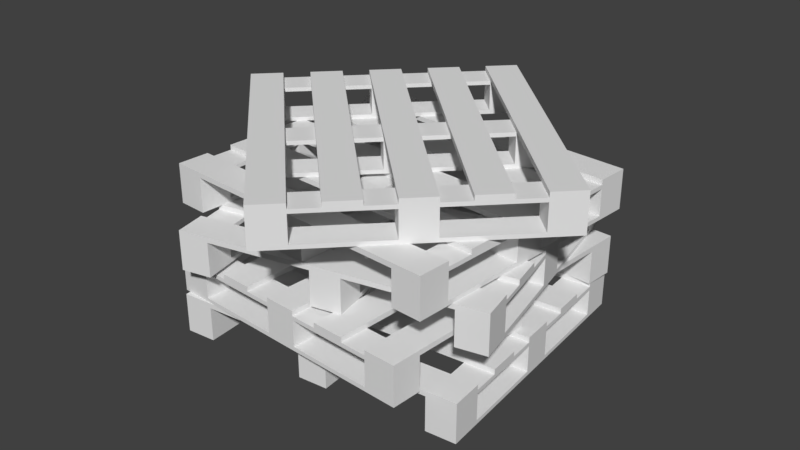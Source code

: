 # Source: PalletStack1.blend  (saved by Blender 2.79.0; exported with 4.5.12 LTS)
import bpy
from mathutils import Matrix  # noqa: F401  (used for matrix-valued properties, if any)

bpy.ops.wm.read_factory_settings(use_empty=True)
scene = bpy.context.scene
scene.name = 'Scene'

# ---- collections
col_collection_1 = bpy.data.collections.new('Collection 1'); scene.collection.children.link(col_collection_1)

# ---- world
world_world = bpy.data.worlds.new('World'); scene.world = world_world
world_world.color = (0.05088, 0.05088, 0.05088)
world_world.use_sun_shadow = False
world_world.sun_shadow_jitter_overblur = 0.0
world_world.cycles.sampling_method = 'MANUAL'

# ---- meshes
me_cube_003 = bpy.data.meshes.new('Cube.003')
me_cube_003.from_pydata([(1.853, -3.653, 0.08727), (1.853, -3.653, 0.6691), (1.853, 3.653, 0.08727), (1.853, 3.653, 0.6691), (2.322, -3.653, 0.08727), (2.322, -3.653, 0.6691), (2.322, 3.653, 0.08727), (2.322, 3.653, 0.6691), (1.853, 2.776, 0.08727), (1.853, 0.4383, 0.08727), (1.853, -0.4383, 0.08727), (1.853, -2.776, 0.08727), (1.853, -2.776, 0.6691), (1.853, -0.4383, 0.6691), (1.853, 0.4383, 0.6691), (1.853, 2.776, 0.6691), (2.322, -2.776, 0.08727), (2.322, -0.4383, 0.08727), (2.322, 0.4383, 0.08727), (2.322, 2.776, 0.08727), (2.322, 2.776, 0.6691), (2.322, 0.4383, 0.6691), (2.322, -0.4383, 0.6691), (2.322, -2.776, 0.6691), (1.853, -2.776, 0.0), (1.853, -3.653, 0.0), (2.322, -3.653, 0.0), (2.322, -2.776, 0.0), (1.853, 0.4383, 0.0), (1.853, -0.4383, 0.0), (2.322, -0.4383, 0.0), (2.322, 0.4383, 0.0), (2.322, 3.653, 0.0), (1.853, 3.653, 0.0), (2.322, 2.776, 0.0), (1.853, 2.776, 0.0), (-2.322, -3.653, 0.08727), (-2.322, -3.653, 0.6691), (-2.322, 3.653, 0.08727), (-2.322, 3.653, 0.6691), (-1.853, -3.653, 0.08727), (-1.853, -3.653, 0.6691), (-1.853, 3.653, 0.08727), (-1.853, 3.653, 0.6691), (-2.322, 2.776, 0.08727), (-2.322, 0.4383, 0.08727), (-2.322, -0.4383, 0.08727), (-2.322, -2.776, 0.08727), (-2.322, -2.776, 0.6691), (-2.322, -0.4383, 0.6691), (-2.322, 0.4383, 0.6691), (-2.322, 2.776, 0.6691), (-1.853, -2.776, 0.08727), (-1.853, -0.4383, 0.08727), (-1.853, 0.4383, 0.08727), (-1.853, 2.776, 0.08727), (-1.853, 2.776, 0.6691), (-1.853, 0.4383, 0.6691), (-1.853, -0.4383, 0.6691), (-1.853, -2.776, 0.6691), (-2.322, -2.776, 0.0), (-2.322, -3.653, 0.0), (-1.853, -3.653, 0.0), (-1.853, -2.776, 0.0), (-2.322, 0.4383, 0.0), (-2.322, -0.4383, 0.0), (-1.853, -0.4383, 0.0), (-1.853, 0.4383, 0.0), (-1.853, 3.653, 0.0), (-2.322, 3.653, 0.0), (-1.853, 2.776, 0.0), (-2.322, 2.776, 0.0), (-0.2348, -3.653, 0.08727), (-0.2348, -3.653, 0.6691), (-0.2348, 3.653, 0.08727), (-0.2348, 3.653, 0.6691), (0.2348, -3.653, 0.08727), (0.2348, -3.653, 0.6691), (0.2348, 3.653, 0.08727), (0.2348, 3.653, 0.6691), (-0.2348, 2.776, 0.08727), (-0.2348, 0.4383, 0.08727), (-0.2348, -0.4383, 0.08727), (-0.2348, -2.776, 0.08727), (-0.2348, -2.776, 0.6691), (-0.2348, -0.4383, 0.6691), (-0.2348, 0.4383, 0.6691), (-0.2348, 2.776, 0.6691), (0.2348, -2.776, 0.08727), (0.2348, -0.4383, 0.08727), (0.2348, 0.4383, 0.08727), (0.2348, 2.776, 0.08727), (0.2348, 2.776, 0.6691), (0.2348, 0.4383, 0.6691), (0.2348, -0.4383, 0.6691), (0.2348, -2.776, 0.6691), (-0.2348, -2.776, 0.0), (-0.2348, -3.653, 0.0), (0.2348, -3.653, 0.0), (0.2348, -2.776, 0.0), (-0.2348, 0.4383, 0.0), (-0.2348, -0.4383, 0.0), (0.2348, -0.4383, 0.0), (0.2348, 0.4383, 0.0), (0.2348, 3.653, 0.0), (-0.2348, 3.653, 0.0), (0.2348, 2.776, 0.0), (-0.2348, 2.776, 0.0), (1.853, 2.776, 0.7564), (1.853, 3.653, 0.7564), (2.322, 3.653, 0.7564), (2.322, -2.776, 0.7564), (2.322, -3.653, 0.7564), (1.853, -3.653, 0.7564), (1.853, -2.776, 0.7564), (1.853, -0.4383, 0.7564), (1.853, 0.4383, 0.7564), (2.322, 2.776, 0.7564), (2.322, 0.4383, 0.7564), (2.322, -0.4383, 0.7564), (-2.322, 2.776, 0.7564), (-2.322, 3.653, 0.7564), (-1.853, 3.653, 0.7564), (-1.853, -2.776, 0.7564), (-1.853, -3.653, 0.7564), (-2.322, -3.653, 0.7564), (-2.322, -2.776, 0.7564), (-2.322, -0.4383, 0.7564), (-2.322, 0.4383, 0.7564), (-1.853, 2.776, 0.7564), (-1.853, 0.4383, 0.7564), (-1.853, -0.4383, 0.7564), (-0.2348, 2.776, 0.7564), (-0.2348, 3.653, 0.7564), (0.2348, 3.653, 0.7564), (0.2348, -2.776, 0.7564), (0.2348, -3.653, 0.7564), (-0.2348, -3.653, 0.7564), (-0.2348, -2.776, 0.7564), (-0.2348, -0.4383, 0.7564), (-0.2348, 0.4383, 0.7564), (0.2348, 2.776, 0.7564), (0.2348, 0.4383, 0.7564), (0.2348, -0.4383, 0.7564), (-0.2348, -1.169, 0.7564), (-0.2348, -2.046, 0.7564), (-0.2348, -2.046, 0.6691), (-0.2348, -1.169, 0.6691), (0.2348, -2.046, 0.7564), (0.2348, -1.169, 0.7564), (0.2348, -2.046, 0.6691), (0.2348, -1.169, 0.6691), (-2.322, -1.169, 0.6691), (-2.322, -2.046, 0.6691), (-2.322, -2.046, 0.7564), (-2.322, -1.169, 0.7564), (-1.853, -2.046, 0.7564), (-1.853, -1.169, 0.7564), (-1.853, -2.046, 0.6691), (-1.853, -1.169, 0.6691), (-2.322, 2.046, 0.6691), (-2.322, 1.169, 0.6691), (-2.322, 1.169, 0.7564), (-2.322, 2.046, 0.7564), (-1.853, 1.169, 0.7564), (-1.853, 2.046, 0.7564), (-1.853, 1.169, 0.6691), (-1.853, 2.046, 0.6691), (-0.2348, 2.046, 0.6691), (-0.2348, 1.169, 0.6691), (-0.2348, 1.169, 0.7564), (-0.2348, 2.046, 0.7564), (0.2348, 1.169, 0.7564), (0.2348, 2.046, 0.7564), (0.2348, 1.169, 0.6691), (0.2348, 2.046, 0.6691), (1.853, 2.046, 0.6691), (1.853, 1.169, 0.6691), (1.853, 1.169, 0.7564), (1.853, 2.046, 0.7564), (2.322, 1.169, 0.7564), (2.322, 2.046, 0.7564), (2.322, 1.169, 0.6691), (2.322, 2.046, 0.6691), (1.853, -1.169, 0.6691), (1.853, -2.046, 0.6691), (1.853, -2.046, 0.7564), (1.853, -1.169, 0.7564), (2.322, -2.046, 0.7564), (2.322, -1.169, 0.7564), (2.322, -2.046, 0.6691), (2.322, -1.169, 0.6691), (1.853, 2.776, 0.8655), (1.853, 3.653, 0.8655), (2.322, 3.653, 0.8655), (2.322, -2.776, 0.8655), (2.322, -3.653, 0.8655), (1.853, -3.653, 0.8655), (1.853, -2.776, 0.8655), (1.853, -0.4383, 0.8655), (1.853, 0.4383, 0.8655), (2.322, 2.776, 0.8655), (2.322, 0.4383, 0.8655), (2.322, -0.4383, 0.8655), (-2.322, 2.776, 0.8655), (-2.322, 3.653, 0.8655), (-1.853, 3.653, 0.8655), (-1.853, -2.776, 0.8655), (-1.853, -3.653, 0.8655), (-2.322, -3.653, 0.8655), (-2.322, -2.776, 0.8655), (-2.322, -0.4383, 0.8655), (-2.322, 0.4383, 0.8655), (-1.853, 2.776, 0.8655), (-1.853, 0.4383, 0.8655), (-1.853, -0.4383, 0.8655), (-0.2348, 2.776, 0.8655), (-0.2348, 3.653, 0.8655), (0.2348, 3.653, 0.8655), (0.2348, -2.776, 0.8655), (0.2348, -3.653, 0.8655), (-0.2348, -3.653, 0.8655), (-0.2348, -2.776, 0.8655), (-0.2348, -0.4383, 0.8655), (-0.2348, 0.4383, 0.8655), (0.2348, 2.776, 0.8655), (0.2348, 0.4383, 0.8655), (0.2348, -0.4383, 0.8655), (-0.2348, -2.046, 0.8655), (-0.2348, -1.169, 0.8655), (0.2348, -2.046, 0.8655), (0.2348, -1.169, 0.8655), (-2.322, -2.046, 0.8655), (-2.322, -1.169, 0.8655), (-1.853, -2.046, 0.8655), (-1.853, -1.169, 0.8655), (-2.322, 1.169, 0.8655), (-2.322, 2.046, 0.8655), (-1.853, 1.169, 0.8655), (-1.853, 2.046, 0.8655), (-0.2348, 1.169, 0.8655), (-0.2348, 2.046, 0.8655), (0.2348, 1.169, 0.8655), (0.2348, 2.046, 0.8655), (1.853, 1.169, 0.8655), (1.853, 2.046, 0.8655), (2.322, 1.169, 0.8655), (2.322, 2.046, 0.8655), (1.853, -2.046, 0.8655), (1.853, -1.169, 0.8655), (2.322, -2.046, 0.8655), (2.322, -1.169, 0.8655), (0.05046, -4.883, 0.9527), (0.05046, -4.883, 1.535), (2.765, 0.6677, 0.9527), (2.765, 0.6677, 1.535), (0.4073, -5.418, 0.9527), (0.4073, -5.418, 1.535), (3.122, 0.1334, 0.9527), (3.122, 0.1334, 1.535), (2.439, 0.001605, 0.9527), (1.57, -1.775, 0.9527), (1.245, -2.441, 0.9527), (0.3762, -4.217, 0.9527), (0.3762, -4.217, 1.535), (1.245, -2.441, 1.535), (1.57, -1.775, 1.535), (2.439, 0.001605, 1.535), (0.733, -4.752, 0.9527), (1.602, -2.975, 0.9527), (1.927, -2.309, 0.9527), (2.796, -0.5328, 0.9527), (2.796, -0.5328, 1.535), (1.927, -2.309, 1.535), (1.602, -2.975, 1.535), (0.733, -4.752, 1.535), (0.3762, -4.217, 0.8655), (0.05046, -4.883, 0.8655), (0.4073, -5.418, 0.8655), (0.733, -4.752, 0.8655), (1.57, -1.775, 0.8655), (1.245, -2.441, 0.8655), (1.602, -2.975, 0.8655), (1.927, -2.309, 0.8655), (3.122, 0.1334, 0.8655), (2.765, 0.6677, 0.8655), (2.796, -0.5328, 0.8655), (2.439, 0.001605, 0.8655), (-3.122, -0.1334, 0.9527), (-3.122, -0.1334, 1.535), (-0.4073, 5.418, 0.9527), (-0.4073, 5.418, 1.535), (-2.765, -0.6677, 0.9527), (-2.765, -0.6677, 1.535), (-0.05046, 4.883, 0.9527), (-0.05046, 4.883, 1.535), (-0.733, 4.752, 0.9527), (-1.602, 2.975, 0.9527), (-1.927, 2.309, 0.9527), (-2.796, 0.5328, 0.9527), (-2.796, 0.5328, 1.535), (-1.927, 2.309, 1.535), (-1.602, 2.975, 1.535), (-0.733, 4.752, 1.535), (-2.439, -0.001605, 0.9527), (-1.57, 1.775, 0.9527), (-1.245, 2.441, 0.9527), (-0.3762, 4.217, 0.9527), (-0.3762, 4.217, 1.535), (-1.245, 2.441, 1.535), (-1.57, 1.775, 1.535), (-2.439, -0.001605, 1.535), (-2.796, 0.5328, 0.8655), (-3.122, -0.1334, 0.8655), (-2.765, -0.6677, 0.8655), (-2.439, -0.001605, 0.8655), (-1.602, 2.975, 0.8655), (-1.927, 2.309, 0.8655), (-1.57, 1.775, 0.8655), (-1.245, 2.441, 0.8655), (-0.05046, 4.883, 0.8655), (-0.4073, 5.418, 0.8655), (-0.3762, 4.217, 0.8655), (-0.733, 4.752, 0.8655), (-1.536, -2.508, 0.9527), (-1.536, -2.508, 1.535), (1.179, 3.043, 0.9527), (1.179, 3.043, 1.535), (-1.179, -3.043, 0.9527), (-1.179, -3.043, 1.535), (1.536, 2.508, 0.9527), (1.536, 2.508, 1.535), (0.853, 2.377, 0.9527), (-0.01557, 0.6002, 0.9527), (-0.3413, -0.06588, 0.9527), (-1.21, -1.842, 0.9527), (-1.21, -1.842, 1.535), (-0.3413, -0.06588, 1.535), (-0.01557, 0.6002, 1.535), (0.853, 2.377, 1.535), (-0.853, -2.377, 0.9527), (0.01557, -0.6002, 0.9527), (0.3413, 0.06588, 0.9527), (1.21, 1.842, 0.9527), (1.21, 1.842, 1.535), (0.3413, 0.06588, 1.535), (0.01557, -0.6002, 1.535), (-0.853, -2.377, 1.535), (-1.21, -1.842, 0.8655), (-1.536, -2.508, 0.8655), (-1.179, -3.043, 0.8655), (-0.853, -2.377, 0.8655), (-0.01557, 0.6002, 0.8655), (-0.3413, -0.06588, 0.8655), (0.01557, -0.6002, 0.8655), (0.3413, 0.06588, 0.8655), (1.536, 2.508, 0.8655), (1.179, 3.043, 0.8655), (1.21, 1.842, 0.8655), (0.853, 2.377, 0.8655), (2.439, 0.001605, 1.622), (2.765, 0.6677, 1.622), (3.122, 0.1334, 1.622), (0.733, -4.752, 1.622), (0.4073, -5.418, 1.622), (0.05046, -4.883, 1.622), (0.3762, -4.217, 1.622), (1.245, -2.441, 1.622), (1.57, -1.775, 1.622), (2.796, -0.5328, 1.622), (1.927, -2.309, 1.622), (1.602, -2.975, 1.622), (-0.733, 4.752, 1.622), (-0.4073, 5.418, 1.622), (-0.05046, 4.883, 1.622), (-2.439, -0.001605, 1.622), (-2.765, -0.6677, 1.622), (-3.122, -0.1334, 1.622), (-2.796, 0.5328, 1.622), (-1.927, 2.309, 1.622), (-1.602, 2.975, 1.622), (-0.3762, 4.217, 1.622), (-1.245, 2.441, 1.622), (-1.57, 1.775, 1.622), (0.853, 2.377, 1.622), (1.179, 3.043, 1.622), (1.536, 2.508, 1.622), (-0.853, -2.377, 1.622), (-1.179, -3.043, 1.622), (-1.536, -2.508, 1.622), (-1.21, -1.842, 1.622), (-0.3413, -0.06588, 1.622), (-0.01557, 0.6002, 1.622), (1.21, 1.842, 1.622), (0.3413, 0.06588, 1.622), (0.01557, -0.6002, 1.622), (-0.6127, -0.621, 1.622), (-0.9384, -1.287, 1.622), (-0.9384, -1.287, 1.535), (-0.6127, -0.621, 1.535), (-0.5816, -1.821, 1.622), (-0.2559, -1.155, 1.622), (-0.5816, -1.821, 1.535), (-0.2559, -1.155, 1.535), (-2.199, 1.754, 1.535), (-2.524, 1.088, 1.535), (-2.524, 1.088, 1.622), (-2.199, 1.754, 1.622), (-2.168, 0.5535, 1.622), (-1.842, 1.22, 1.622), (-2.168, 0.5535, 1.535), (-1.842, 1.22, 1.535), (-1.004, 4.196, 1.535), (-1.33, 3.53, 1.535), (-1.33, 3.53, 1.622), (-1.004, 4.196, 1.622), (-0.9733, 2.996, 1.622), (-0.6476, 3.662, 1.622), (-0.9733, 2.996, 1.535), (-0.6476, 3.662, 1.535), (0.5816, 1.821, 1.535), (0.2559, 1.155, 1.535), (0.2559, 1.155, 1.622), (0.5816, 1.821, 1.622), (0.6127, 0.621, 1.622), (0.9384, 1.287, 1.622), (0.6127, 0.621, 1.535), (0.9384, 1.287, 1.535), (2.168, -0.5535, 1.535), (1.842, -1.22, 1.535), (1.842, -1.22, 1.622), (2.168, -0.5535, 1.622), (2.199, -1.754, 1.622), (2.524, -1.088, 1.622), (2.199, -1.754, 1.535), (2.524, -1.088, 1.535), (0.9733, -2.996, 1.535), (0.6476, -3.662, 1.535), (0.6476, -3.662, 1.622), (0.9733, -2.996, 1.622), (1.004, -4.196, 1.622), (1.33, -3.53, 1.622), (1.004, -4.196, 1.535), (1.33, -3.53, 1.535), (2.439, 0.001605, 1.731), (2.765, 0.6677, 1.731), (3.122, 0.1334, 1.731), (0.733, -4.752, 1.731), (0.4073, -5.418, 1.731), (0.05046, -4.883, 1.731), (0.3762, -4.217, 1.731), (1.245, -2.441, 1.731), (1.57, -1.775, 1.731), (2.796, -0.5328, 1.731), (1.927, -2.309, 1.731), (1.602, -2.975, 1.731), (-0.733, 4.752, 1.731), (-0.4073, 5.418, 1.731), (-0.05046, 4.883, 1.731), (-2.439, -0.001605, 1.731), (-2.765, -0.6677, 1.731), (-3.122, -0.1334, 1.731), (-2.796, 0.5328, 1.731), (-1.927, 2.309, 1.731), (-1.602, 2.975, 1.731), (-0.3762, 4.217, 1.731), (-1.245, 2.441, 1.731), (-1.57, 1.775, 1.731), (0.853, 2.377, 1.731), (1.179, 3.043, 1.731), (1.536, 2.508, 1.731), (-0.853, -2.377, 1.731), (-1.179, -3.043, 1.731), (-1.536, -2.508, 1.731), (-1.21, -1.842, 1.731), (-0.3413, -0.06588, 1.731), (-0.01557, 0.6002, 1.731), (1.21, 1.842, 1.731), (0.3413, 0.06588, 1.731), (0.01557, -0.6002, 1.731), (-0.9384, -1.287, 1.731), (-0.6127, -0.621, 1.731), (-0.5816, -1.821, 1.731), (-0.2559, -1.155, 1.731), (-2.524, 1.088, 1.731), (-2.199, 1.754, 1.731), (-2.168, 0.5535, 1.731), (-1.842, 1.22, 1.731), (-1.33, 3.53, 1.731), (-1.004, 4.196, 1.731), (-0.9733, 2.996, 1.731), (-0.6476, 3.662, 1.731), (0.2559, 1.155, 1.731), (0.5816, 1.821, 1.731), (0.6127, 0.621, 1.731), (0.9384, 1.287, 1.731), (1.842, -1.22, 1.731), (2.168, -0.5535, 1.731), (2.199, -1.754, 1.731), (2.524, -1.088, 1.731), (0.6476, -3.662, 1.731), (0.9733, -2.996, 1.731), (1.004, -4.196, 1.731), (1.33, -3.53, 1.731), (2.356, -2.619, -0.7782), (2.356, -2.619, -0.1964), (1.206, 4.404, -0.7782), (1.206, 4.404, -0.1964), (2.807, -2.393, -0.7782), (2.807, -2.393, -0.1964), (1.658, 4.631, -0.7782), (1.658, 4.631, -0.1964), (1.344, 3.561, -0.7782), (1.712, 1.314, -0.7782), (1.85, 0.4711, -0.7782), (2.218, -1.776, -0.7782), (2.218, -1.776, -0.1964), (1.85, 0.4711, -0.1964), (1.712, 1.314, -0.1964), (1.344, 3.561, -0.1964), (2.669, -1.55, -0.7782), (2.301, 0.6974, -0.7782), (2.164, 1.54, -0.7782), (1.796, 3.788, -0.7782), (1.796, 3.788, -0.1964), (2.164, 1.54, -0.1964), (2.301, 0.6974, -0.1964), (2.669, -1.55, -0.1964), (2.218, -1.776, -0.8655), (2.356, -2.619, -0.8655), (2.807, -2.393, -0.8655), (2.669, -1.55, -0.8655), (1.712, 1.314, -0.8655), (1.85, 0.4711, -0.8655), (2.301, 0.6974, -0.8655), (2.164, 1.54, -0.8655), (1.658, 4.631, -0.8655), (1.206, 4.404, -0.8655), (1.796, 3.788, -0.8655), (1.344, 3.561, -0.8655), (-1.658, -4.631, -0.7782), (-1.658, -4.631, -0.1964), (-2.807, 2.393, -0.7782), (-2.807, 2.393, -0.1964), (-1.206, -4.404, -0.7782), (-1.206, -4.404, -0.1964), (-2.356, 2.619, -0.7782), (-2.356, 2.619, -0.1964), (-2.669, 1.55, -0.7782), (-2.301, -0.6974, -0.7782), (-2.164, -1.54, -0.7782), (-1.796, -3.788, -0.7782), (-1.796, -3.788, -0.1964), (-2.164, -1.54, -0.1964), (-2.301, -0.6974, -0.1964), (-2.669, 1.55, -0.1964), (-1.344, -3.561, -0.7782), (-1.712, -1.314, -0.7782), (-1.85, -0.4711, -0.7782), (-2.218, 1.776, -0.7782), (-2.218, 1.776, -0.1964), (-1.85, -0.4711, -0.1964), (-1.712, -1.314, -0.1964), (-1.344, -3.561, -0.1964), (-1.796, -3.788, -0.8655), (-1.658, -4.631, -0.8655), (-1.206, -4.404, -0.8655), (-1.344, -3.561, -0.8655), (-2.301, -0.6974, -0.8655), (-2.164, -1.54, -0.8655), (-1.712, -1.314, -0.8655), (-1.85, -0.4711, -0.8655), (-2.356, 2.619, -0.8655), (-2.807, 2.393, -0.8655), (-2.218, 1.776, -0.8655), (-2.669, 1.55, -0.8655), (0.3489, -3.625, -0.7782), (0.3489, -3.625, -0.1964), (-0.8004, 3.399, -0.7782), (-0.8004, 3.399, -0.1964), (0.8004, -3.399, -0.7782), (0.8004, -3.399, -0.1964), (-0.3489, 3.625, -0.7782), (-0.3489, 3.625, -0.1964), (-0.6625, 2.556, -0.7782), (-0.2947, 0.3083, -0.7782), (-0.1568, -0.5345, -0.7782), (0.211, -2.782, -0.7782), (0.211, -2.782, -0.1964), (-0.1568, -0.5345, -0.1964), (-0.2947, 0.3083, -0.1964), (-0.6625, 2.556, -0.1964), (0.6625, -2.556, -0.7782), (0.2947, -0.3083, -0.7782), (0.1568, 0.5345, -0.7782), (-0.211, 2.782, -0.7782), (-0.211, 2.782, -0.1964), (0.1568, 0.5345, -0.1964), (0.2947, -0.3083, -0.1964), (0.6625, -2.556, -0.1964), (0.211, -2.782, -0.8655), (0.3489, -3.625, -0.8655), (0.8004, -3.399, -0.8655), (0.6625, -2.556, -0.8655), (-0.2947, 0.3083, -0.8655), (-0.1568, -0.5345, -0.8655), (0.2947, -0.3083, -0.8655), (0.1568, 0.5345, -0.8655), (-0.3489, 3.625, -0.8655), (-0.8004, 3.399, -0.8655), (-0.211, 2.782, -0.8655), (-0.6625, 2.556, -0.8655), (1.344, 3.561, -0.1091), (1.206, 4.404, -0.1091), (1.658, 4.631, -0.1091), (2.669, -1.55, -0.1091), (2.807, -2.393, -0.1091), (2.356, -2.619, -0.1091), (2.218, -1.776, -0.1091), (1.85, 0.4711, -0.1091), (1.712, 1.314, -0.1091), (1.796, 3.788, -0.1091), (2.164, 1.54, -0.1091), (2.301, 0.6974, -0.1091), (-2.669, 1.55, -0.1091), (-2.807, 2.393, -0.1091), (-2.356, 2.619, -0.1091), (-1.344, -3.561, -0.1091), (-1.206, -4.404, -0.1091), (-1.658, -4.631, -0.1091), (-1.796, -3.788, -0.1091), (-2.164, -1.54, -0.1091), (-2.301, -0.6974, -0.1091), (-2.218, 1.776, -0.1091), (-1.85, -0.4711, -0.1091), (-1.712, -1.314, -0.1091), (-0.6625, 2.556, -0.1091), (-0.8004, 3.399, -0.1091), (-0.3489, 3.625, -0.1091), (0.6625, -2.556, -0.1091), (0.8004, -3.399, -0.1091), (0.3489, -3.625, -0.1091), (0.211, -2.782, -0.1091), (-0.1568, -0.5345, -0.1091), (-0.2947, 0.3083, -0.1091), (-0.211, 2.782, -0.1091), (0.1568, 0.5345, -0.1091), (0.2947, -0.3083, -0.1091), (-0.04186, -1.237, -0.1091), (0.09606, -2.08, -0.1091), (0.09606, -2.08, -0.1964), (-0.04186, -1.237, -0.1964), (0.5476, -1.853, -0.1091), (0.4096, -1.011, -0.1091), (0.5476, -1.853, -0.1964), (0.4096, -1.011, -0.1964), (-2.049, -2.243, -0.1964), (-1.911, -3.085, -0.1964), (-1.911, -3.085, -0.1091), (-2.049, -2.243, -0.1091), (-1.459, -2.859, -0.1091), (-1.597, -2.016, -0.1091), (-1.459, -2.859, -0.1964), (-1.597, -2.016, -0.1964), (-2.554, 0.8478, -0.1964), (-2.416, 0.004957, -0.1964), (-2.416, 0.004957, -0.1091), (-2.554, 0.8478, -0.1091), (-1.965, 0.2312, -0.1091), (-2.103, 1.074, -0.1091), (-1.965, 0.2312, -0.1964), (-2.103, 1.074, -0.1964), (-0.5476, 1.853, -0.1964), (-0.4096, 1.011, -0.1964), (-0.4096, 1.011, -0.1091), (-0.5476, 1.853, -0.1091), (0.04186, 1.237, -0.1091), (-0.09606, 2.08, -0.1091), (0.04186, 1.237, -0.1964), (-0.09606, 2.08, -0.1964), (1.459, 2.859, -0.1964), (1.597, 2.016, -0.1964), (1.597, 2.016, -0.1091), (1.459, 2.859, -0.1091), (2.049, 2.243, -0.1091), (1.911, 3.085, -0.1091), (2.049, 2.243, -0.1964), (1.911, 3.085, -0.1964), (1.965, -0.2312, -0.1964), (2.103, -1.074, -0.1964), (2.103, -1.074, -0.1091), (1.965, -0.2312, -0.1091), (2.554, -0.8478, -0.1091), (2.416, -0.004957, -0.1091), (2.554, -0.8478, -0.1964), (2.416, -0.004957, -0.1964), (1.344, 3.561, 1.788e-07), (1.206, 4.404, 1.788e-07), (1.658, 4.631, 1.788e-07), (2.669, -1.55, 1.788e-07), (2.807, -2.393, 1.788e-07), (2.356, -2.619, 1.788e-07), (2.218, -1.776, 1.788e-07), (1.85, 0.4711, 1.788e-07), (1.712, 1.314, 1.788e-07), (1.796, 3.788, 1.788e-07), (2.164, 1.54, 1.788e-07), (2.301, 0.6974, 1.788e-07), (-2.669, 1.55, 1.788e-07), (-2.807, 2.393, 1.788e-07), (-2.356, 2.619, 1.788e-07), (-1.344, -3.561, 1.788e-07), (-1.206, -4.404, 1.788e-07), (-1.658, -4.631, 1.788e-07), (-1.796, -3.788, 1.788e-07), (-2.164, -1.54, 1.788e-07), (-2.301, -0.6974, 1.788e-07), (-2.218, 1.776, 1.788e-07), (-1.85, -0.4711, 1.788e-07), (-1.712, -1.314, 1.788e-07), (-0.6625, 2.556, 1.788e-07), (-0.8004, 3.399, 1.788e-07), (-0.3489, 3.625, 1.788e-07), (0.6625, -2.556, 1.788e-07), (0.8004, -3.399, 1.788e-07), (0.3489, -3.625, 1.788e-07), (0.211, -2.782, 1.788e-07), (-0.1568, -0.5345, 1.788e-07), (-0.2947, 0.3083, 1.788e-07), (-0.211, 2.782, 1.788e-07), (0.1568, 0.5345, 1.788e-07), (0.2947, -0.3083, 1.788e-07), (0.09606, -2.08, 1.788e-07), (-0.04186, -1.237, 1.788e-07), (0.5476, -1.853, 1.788e-07), (0.4096, -1.011, 1.788e-07), (-1.911, -3.085, 1.788e-07), (-2.049, -2.243, 1.788e-07), (-1.459, -2.859, 1.788e-07), (-1.597, -2.016, 1.788e-07), (-2.416, 0.004957, 1.788e-07), (-2.554, 0.8478, 1.788e-07), (-1.965, 0.2312, 1.788e-07), (-2.103, 1.074, 1.788e-07), (-0.4096, 1.011, 1.788e-07), (-0.5476, 1.853, 1.788e-07), (0.04186, 1.237, 1.788e-07), (-0.09606, 2.08, 1.788e-07), (1.597, 2.016, 1.788e-07), (1.459, 2.859, 1.788e-07), (2.049, 2.243, 1.788e-07), (1.911, 3.085, 1.788e-07), (2.103, -1.074, 1.788e-07), (1.965, -0.2312, 1.788e-07), (2.554, -0.8478, 1.788e-07), (2.416, -0.004957, 1.788e-07), (-2.076, -3.264, -1.644), (-2.076, -3.264, -1.062), (2.099, -3.219, -1.644), (2.099, -3.219, -1.062), (-2.073, -4.086, -1.644), (-2.073, -4.086, -1.062), (2.102, -4.041, -1.644), (2.102, -4.041, -1.062), (1.598, -3.225, -1.644), (0.2619, -3.239, -1.644), (-0.2391, -3.245, -1.644), (-1.575, -3.259, -1.644), (-1.575, -3.259, -1.062), (-0.2391, -3.245, -1.062), (0.2619, -3.239, -1.062), (1.598, -3.225, -1.062), (-1.572, -4.081, -1.644), (-0.2362, -4.066, -1.644), (0.2648, -4.061, -1.644), (1.601, -4.047, -1.644), (1.601, -4.047, -1.062), (0.2648, -4.061, -1.062), (-0.2362, -4.066, -1.062), (-1.572, -4.081, -1.062), (-1.575, -3.259, -1.731), (-2.076, -3.264, -1.731), (-2.073, -4.086, -1.731), (-1.572, -4.081, -1.731), (0.2619, -3.239, -1.731), (-0.2391, -3.245, -1.731), (-0.2362, -4.066, -1.731), (0.2648, -4.061, -1.731), (2.102, -4.041, -1.731), (2.099, -3.219, -1.731), (1.601, -4.047, -1.731), (1.598, -3.225, -1.731), (-2.102, 4.041, -1.644), (-2.102, 4.041, -1.062), (2.073, 4.086, -1.644), (2.073, 4.086, -1.062), (-2.099, 3.219, -1.644), (-2.099, 3.219, -1.062), (2.076, 3.264, -1.644), (2.076, 3.264, -1.062), (1.572, 4.081, -1.644), (0.2362, 4.066, -1.644), (-0.2648, 4.061, -1.644), (-1.601, 4.047, -1.644), (-1.601, 4.047, -1.062), (-0.2648, 4.061, -1.062), (0.2362, 4.066, -1.062), (1.572, 4.081, -1.062), (-1.598, 3.225, -1.644), (-0.2619, 3.239, -1.644), (0.2391, 3.245, -1.644), (1.575, 3.259, -1.644), (1.575, 3.259, -1.062), (0.2391, 3.245, -1.062), (-0.2619, 3.239, -1.062), (-1.598, 3.225, -1.062), (-1.601, 4.047, -1.731), (-2.102, 4.041, -1.731), (-2.099, 3.219, -1.731), (-1.598, 3.225, -1.731), (0.2362, 4.066, -1.731), (-0.2648, 4.061, -1.731), (-0.2619, 3.239, -1.731), (0.2391, 3.245, -1.731), (2.076, 3.264, -1.731), (2.073, 4.086, -1.731), (1.575, 3.259, -1.731), (1.572, 4.081, -1.731), (-2.089, 0.3884, -1.644), (-2.089, 0.3884, -1.062), (2.086, 0.4335, -1.644), (2.086, 0.4335, -1.062), (-2.086, -0.4335, -1.644), (-2.086, -0.4335, -1.062), (2.089, -0.3884, -1.644), (2.089, -0.3884, -1.062), (1.585, 0.4281, -1.644), (0.249, 0.4136, -1.644), (-0.2519, 0.4082, -1.644), (-1.588, 0.3938, -1.644), (-1.588, 0.3938, -1.062), (-0.2519, 0.4082, -1.062), (0.249, 0.4136, -1.062), (1.585, 0.4281, -1.062), (-1.585, -0.4281, -1.644), (-0.249, -0.4136, -1.644), (0.2519, -0.4082, -1.644), (1.588, -0.3938, -1.644), (1.588, -0.3938, -1.062), (0.2519, -0.4082, -1.062), (-0.249, -0.4136, -1.062), (-1.585, -0.4281, -1.062), (-1.588, 0.3938, -1.731), (-2.089, 0.3884, -1.731), (-2.086, -0.4335, -1.731), (-1.585, -0.4281, -1.731), (0.249, 0.4136, -1.731), (-0.2519, 0.4082, -1.731), (-0.249, -0.4136, -1.731), (0.2519, -0.4082, -1.731), (2.089, -0.3884, -1.731), (2.086, 0.4335, -1.731), (1.588, -0.3938, -1.731), (1.585, 0.4281, -1.731), (1.598, -3.225, -0.9745), (2.099, -3.219, -0.9745), (2.102, -4.041, -0.9745), (-1.572, -4.081, -0.9745), (-2.073, -4.086, -0.9745), (-2.076, -3.264, -0.9745), (-1.575, -3.259, -0.9745), (-0.2391, -3.245, -0.9745), (0.2619, -3.239, -0.9745), (1.601, -4.047, -0.9745), (0.2648, -4.061, -0.9745), (-0.2362, -4.066, -0.9745), (1.572, 4.081, -0.9745), (2.073, 4.086, -0.9745), (2.076, 3.264, -0.9745), (-1.598, 3.225, -0.9745), (-2.099, 3.219, -0.9745), (-2.102, 4.041, -0.9745), (-1.601, 4.047, -0.9745), (-0.2648, 4.061, -0.9745), (0.2362, 4.066, -0.9745), (1.575, 3.259, -0.9745), (0.2391, 3.245, -0.9745), (-0.2619, 3.239, -0.9745), (1.585, 0.4281, -0.9745), (2.086, 0.4335, -0.9745), (2.089, -0.3884, -0.9745), (-1.585, -0.4281, -0.9745), (-2.086, -0.4335, -0.9745), (-2.089, 0.3884, -0.9745), (-1.588, 0.3938, -0.9745), (-0.2519, 0.4082, -0.9745), (0.249, 0.4136, -0.9745), (1.588, -0.3938, -0.9745), (0.2519, -0.4082, -0.9745), (-0.249, -0.4136, -0.9745), (-0.6694, 0.4037, -0.9745), (-1.17, 0.3983, -0.9745), (-1.17, 0.3983, -1.062), (-0.6694, 0.4037, -1.062), (-1.167, -0.4236, -0.9745), (-0.6665, -0.4182, -0.9745), (-1.167, -0.4236, -1.062), (-0.6665, -0.4182, -1.062), (-0.6823, 4.057, -1.062), (-1.183, 4.051, -1.062), (-1.183, 4.051, -0.9745), (-0.6823, 4.057, -0.9745), (-1.18, 3.229, -0.9745), (-0.6794, 3.235, -0.9745), (-1.18, 3.229, -1.062), (-0.6794, 3.235, -1.062), (1.155, 4.076, -1.062), (0.6536, 4.071, -1.062), (0.6536, 4.071, -0.9745), (1.155, 4.076, -0.9745), (0.6565, 3.249, -0.9745), (1.157, 3.255, -0.9745), (0.6565, 3.249, -1.062), (1.157, 3.255, -1.062), (1.167, 0.4236, -1.062), (0.6665, 0.4182, -1.062), (0.6665, 0.4182, -0.9745), (1.167, 0.4236, -0.9745), (0.6694, -0.4037, -0.9745), (1.17, -0.3983, -0.9745), (0.6694, -0.4037, -1.062), (1.17, -0.3983, -1.062), (1.18, -3.229, -1.062), (0.6794, -3.235, -1.062), (0.6794, -3.235, -0.9745), (1.18, -3.229, -0.9745), (0.6823, -4.057, -0.9745), (1.183, -4.051, -0.9745), (0.6823, -4.057, -1.062), (1.183, -4.051, -1.062), (-0.6565, -3.249, -1.062), (-1.157, -3.255, -1.062), (-1.157, -3.255, -0.9745), (-0.6565, -3.249, -0.9745), (-1.155, -4.076, -0.9745), (-0.6536, -4.071, -0.9745), (-1.155, -4.076, -1.062), (-0.6536, -4.071, -1.062), (1.598, -3.225, -0.8655), (2.099, -3.219, -0.8655), (2.102, -4.041, -0.8655), (-1.572, -4.081, -0.8655), (-2.073, -4.086, -0.8655), (-2.076, -3.264, -0.8655), (-1.575, -3.259, -0.8655), (-0.2391, -3.245, -0.8655), (0.2619, -3.239, -0.8655), (1.601, -4.047, -0.8655), (0.2648, -4.061, -0.8655), (-0.2362, -4.066, -0.8655), (1.572, 4.081, -0.8655), (2.073, 4.086, -0.8655), (2.076, 3.264, -0.8655), (-1.598, 3.225, -0.8655), (-2.099, 3.219, -0.8655), (-2.102, 4.041, -0.8655), (-1.601, 4.047, -0.8655), (-0.2648, 4.061, -0.8655), (0.2362, 4.066, -0.8655), (1.575, 3.259, -0.8655), (0.2391, 3.245, -0.8655), (-0.2619, 3.239, -0.8655), (1.585, 0.4281, -0.8655), (2.086, 0.4335, -0.8655), (2.089, -0.3884, -0.8655), (-1.585, -0.4281, -0.8655), (-2.086, -0.4335, -0.8655), (-2.089, 0.3884, -0.8655), (-1.588, 0.3938, -0.8655), (-0.2519, 0.4082, -0.8655), (0.249, 0.4136, -0.8655), (1.588, -0.3938, -0.8655), (0.2519, -0.4082, -0.8655), (-0.249, -0.4136, -0.8655), (-1.17, 0.3983, -0.8655), (-0.6694, 0.4037, -0.8655), (-1.167, -0.4236, -0.8655), (-0.6665, -0.4182, -0.8655), (-1.183, 4.051, -0.8655), (-0.6823, 4.057, -0.8655), (-1.18, 3.229, -0.8655), (-0.6794, 3.235, -0.8655), (0.6536, 4.071, -0.8655), (1.155, 4.076, -0.8655), (0.6565, 3.249, -0.8655), (1.157, 3.255, -0.8655), (0.6665, 0.4182, -0.8655), (1.167, 0.4236, -0.8655), (0.6694, -0.4037, -0.8655), (1.17, -0.3983, -0.8655), (0.6794, -3.235, -0.8655), (1.18, -3.229, -0.8655), (0.6823, -4.057, -0.8655), (1.183, -4.051, -0.8655), (-1.157, -3.255, -0.8655), (-0.6565, -3.249, -0.8655), (-1.155, -4.076, -0.8655), (-0.6536, -4.071, -0.8655), (2.148, -3.119, -2.509), (2.148, -3.119, -1.927), (1.515, 4.102, -2.509), (1.515, 4.102, -1.927), (2.612, -2.994, -2.509), (2.612, -2.994, -1.927), (1.979, 4.227, -2.509), (1.979, 4.227, -1.927), (1.591, 3.236, -2.509), (1.793, 0.925, -2.509), (1.869, 0.05841, -2.509), (2.072, -2.252, -2.509), (2.072, -2.252, -1.927), (1.869, 0.05841, -1.927), (1.793, 0.925, -1.927), (1.591, 3.236, -1.927), (2.536, -2.128, -2.509), (2.333, 0.1831, -2.509), (2.257, 1.05, -2.509), (2.055, 3.36, -2.509), (2.055, 3.36, -1.927), (2.257, 1.05, -1.927), (2.333, 0.1831, -1.927), (2.536, -2.128, -1.927), (2.072, -2.252, -2.596), (2.148, -3.119, -2.596), (2.612, -2.994, -2.596), (2.536, -2.128, -2.596), (1.793, 0.925, -2.596), (1.869, 0.05841, -2.596), (2.333, 0.1831, -2.596), (2.257, 1.05, -2.596), (1.979, 4.227, -2.596), (1.515, 4.102, -2.596), (2.055, 3.36, -2.596), (1.591, 3.236, -2.596), (-1.979, -4.227, -2.509), (-1.979, -4.227, -1.927), (-2.612, 2.994, -2.509), (-2.612, 2.994, -1.927), (-1.515, -4.102, -2.509), (-1.515, -4.102, -1.927), (-2.148, 3.119, -2.509), (-2.148, 3.119, -1.927), (-2.536, 2.128, -2.509), (-2.333, -0.1831, -2.509), (-2.257, -1.05, -2.509), (-2.055, -3.36, -2.509), (-2.055, -3.36, -1.927), (-2.257, -1.05, -1.927), (-2.333, -0.1831, -1.927), (-2.536, 2.128, -1.927), (-1.591, -3.236, -2.509), (-1.793, -0.925, -2.509), (-1.869, -0.05841, -2.509), (-2.072, 2.252, -2.509), (-2.072, 2.252, -1.927), (-1.869, -0.05841, -1.927), (-1.793, -0.925, -1.927), (-1.591, -3.236, -1.927), (-2.055, -3.36, -2.596), (-1.979, -4.227, -2.596), (-1.515, -4.102, -2.596), (-1.591, -3.236, -2.596), (-2.333, -0.1831, -2.596), (-2.257, -1.05, -2.596), (-1.793, -0.925, -2.596), (-1.869, -0.05841, -2.596), (-2.148, 3.119, -2.596), (-2.612, 2.994, -2.596), (-2.072, 2.252, -2.596), (-2.536, 2.128, -2.596), (0.08447, -3.673, -2.509), (0.08447, -3.673, -1.927), (-0.5487, 3.548, -2.509), (-0.5487, 3.548, -1.927), (0.5487, -3.548, -2.509), (0.5487, -3.548, -1.927), (-0.08447, 3.673, -2.509), (-0.08447, 3.673, -1.927), (-0.4727, 2.682, -2.509), (-0.2701, 0.371, -2.509), (-0.1941, -0.4956, -2.509), (0.008486, -2.806, -2.509), (0.008486, -2.806, -1.927), (-0.1941, -0.4956, -1.927), (-0.2701, 0.371, -1.927), (-0.4727, 2.682, -1.927), (0.4727, -2.682, -2.509), (0.2701, -0.371, -2.509), (0.1941, 0.4956, -2.509), (-0.008486, 2.806, -2.509), (-0.008486, 2.806, -1.927), (0.1941, 0.4956, -1.927), (0.2701, -0.371, -1.927), (0.4727, -2.682, -1.927), (0.008486, -2.806, -2.596), (0.08447, -3.673, -2.596), (0.5487, -3.548, -2.596), (0.4727, -2.682, -2.596), (-0.2701, 0.371, -2.596), (-0.1941, -0.4956, -2.596), (0.2701, -0.371, -2.596), (0.1941, 0.4956, -2.596), (-0.08447, 3.673, -2.596), (-0.5487, 3.548, -2.596), (-0.008486, 2.806, -2.596), (-0.4727, 2.682, -2.596), (1.591, 3.236, -1.84), (1.515, 4.102, -1.84), (1.979, 4.227, -1.84), (2.536, -2.128, -1.84), (2.612, -2.994, -1.84), (2.148, -3.119, -1.84), (2.072, -2.252, -1.84), (1.869, 0.05841, -1.84), (1.793, 0.925, -1.84), (2.055, 3.36, -1.84), (2.257, 1.05, -1.84), (2.333, 0.1831, -1.84), (-2.536, 2.128, -1.84), (-2.612, 2.994, -1.84), (-2.148, 3.119, -1.84), (-1.591, -3.236, -1.84), (-1.515, -4.102, -1.84), (-1.979, -4.227, -1.84), (-2.055, -3.36, -1.84), (-2.257, -1.05, -1.84), (-2.333, -0.1831, -1.84), (-2.072, 2.252, -1.84), (-1.869, -0.05841, -1.84), (-1.793, -0.925, -1.84), (-0.4727, 2.682, -1.84), (-0.5487, 3.548, -1.84), (-0.08447, 3.673, -1.84), (0.4727, -2.682, -1.84), (0.5487, -3.548, -1.84), (0.08447, -3.673, -1.84), (0.008486, -2.806, -1.84), (-0.1941, -0.4956, -1.84), (-0.2701, 0.371, -1.84), (-0.008486, 2.806, -1.84), (0.1941, 0.4956, -1.84), (0.2701, -0.371, -1.84), (-0.1308, -1.218, -1.84), (-0.05483, -2.084, -1.84), (-0.05483, -2.084, -1.927), (-0.1308, -1.218, -1.927), (0.4094, -1.96, -1.84), (0.3334, -1.093, -1.84), (0.4094, -1.96, -1.927), (0.3334, -1.093, -1.927), (-2.194, -1.772, -1.927), (-2.118, -2.638, -1.927), (-2.118, -2.638, -1.84), (-2.194, -1.772, -1.84), (-1.654, -2.514, -1.84), (-1.73, -1.647, -1.84), (-1.654, -2.514, -1.927), (-1.73, -1.647, -1.927), (-2.473, 1.406, -1.927), (-2.397, 0.5391, -1.927), (-2.397, 0.5391, -1.84), (-2.473, 1.406, -1.84), (-1.932, 0.6637, -1.84), (-2.008, 1.53, -1.84), (-1.932, 0.6637, -1.927), (-2.008, 1.53, -1.927), (-0.4094, 1.96, -1.927), (-0.3334, 1.093, -1.927), (-0.3334, 1.093, -1.84), (-0.4094, 1.96, -1.84), (0.1308, 1.218, -1.84), (0.05483, 2.084, -1.84), (0.1308, 1.218, -1.927), (0.05483, 2.084, -1.927), (1.654, 2.514, -1.927), (1.73, 1.647, -1.927), (1.73, 1.647, -1.84), (1.654, 2.514, -1.84), (2.194, 1.772, -1.84), (2.118, 2.638, -1.84), (2.194, 1.772, -1.927), (2.118, 2.638, -1.927), (1.932, -0.6637, -1.927), (2.008, -1.53, -1.927), (2.008, -1.53, -1.84), (1.932, -0.6637, -1.84), (2.473, -1.406, -1.84), (2.397, -0.5391, -1.84), (2.473, -1.406, -1.927), (2.397, -0.5391, -1.927), (1.591, 3.236, -1.731), (1.515, 4.102, -1.731), (1.979, 4.227, -1.731), (2.536, -2.128, -1.731), (2.612, -2.994, -1.731), (2.148, -3.119, -1.731), (2.072, -2.252, -1.731), (1.869, 0.05841, -1.731), (1.793, 0.925, -1.731), (2.055, 3.36, -1.731), (2.257, 1.05, -1.731), (2.333, 0.1831, -1.731), (-2.536, 2.128, -1.731), (-2.612, 2.994, -1.731), (-2.148, 3.119, -1.731), (-1.591, -3.236, -1.731), (-1.515, -4.102, -1.731), (-1.979, -4.227, -1.731), (-2.055, -3.36, -1.731), (-2.257, -1.05, -1.731), (-2.333, -0.1831, -1.731), (-2.072, 2.252, -1.731), (-1.869, -0.05841, -1.731), (-1.793, -0.925, -1.731), (-0.4727, 2.682, -1.731), (-0.5487, 3.548, -1.731), (-0.08447, 3.673, -1.731), (0.4727, -2.682, -1.731), (0.5487, -3.548, -1.731), (0.08447, -3.673, -1.731), (0.008486, -2.806, -1.731), (-0.1941, -0.4956, -1.731), (-0.2701, 0.371, -1.731), (-0.008486, 2.806, -1.731), (0.1941, 0.4956, -1.731), (0.2701, -0.371, -1.731), (-0.05483, -2.084, -1.731), (-0.1308, -1.218, -1.731), (0.4094, -1.96, -1.731), (0.3334, -1.093, -1.731), (-2.118, -2.638, -1.731), (-2.194, -1.772, -1.731), (-1.654, -2.514, -1.731), (-1.73, -1.647, -1.731), (-2.397, 0.5391, -1.731), (-2.473, 1.406, -1.731), (-1.932, 0.6637, -1.731), (-2.008, 1.53, -1.731), (-0.3334, 1.093, -1.731), (-0.4094, 1.96, -1.731), (0.1308, 1.218, -1.731), (0.05483, 2.084, -1.731), (1.73, 1.647, -1.731), (1.654, 2.514, -1.731), (2.194, 1.772, -1.731), (2.118, 2.638, -1.731), (2.008, -1.53, -1.731), (1.932, -0.6637, -1.731), (2.473, -1.406, -1.731), (2.397, -0.5391, -1.731)], [], [(8, 15, 3, 2), (2, 3, 7, 6), (16, 23, 5, 4), (4, 5, 1, 0), (0, 11, 24, 25), (7, 3, 109, 110), (20, 7, 110, 117), (2, 6, 32, 33), (18, 17, 30, 31), (6, 7, 20, 19), (18, 21, 22, 17), (0, 1, 12, 11), (10, 13, 14, 9), (12, 23, 16, 11), (14, 21, 18, 9), (15, 8, 19, 20), (13, 10, 17, 22), (24, 27, 26, 25), (16, 4, 26, 27), (30, 27, 24, 29), (4, 0, 25, 26), (28, 31, 30, 29), (17, 16, 27, 30), (10, 9, 28, 29), (34, 31, 28, 35), (33, 32, 34, 35), (19, 18, 31, 34), (6, 19, 34, 32), (8, 2, 33, 35), (29, 24, 11, 10), (10, 11, 16, 17), (35, 28, 9, 8), (8, 9, 18, 19), (44, 51, 39, 38), (38, 39, 43, 42), (52, 59, 41, 40), (40, 41, 37, 36), (36, 47, 60, 61), (39, 51, 120, 121), (38, 42, 68, 69), (54, 53, 66, 67), (42, 43, 56, 55), (54, 57, 58, 53), (36, 37, 48, 47), (46, 49, 50, 45), (48, 59, 52, 47), (50, 57, 54, 45), (51, 44, 55, 56), (49, 46, 53, 58), (60, 63, 62, 61), (52, 40, 62, 63), (66, 63, 60, 65), (40, 36, 61, 62), (64, 67, 66, 65), (53, 52, 63, 66), (46, 45, 64, 65), (70, 67, 64, 71), (69, 68, 70, 71), (55, 54, 67, 70), (42, 55, 70, 68), (44, 38, 69, 71), (65, 60, 47, 46), (46, 47, 52, 53), (71, 64, 45, 44), (44, 45, 54, 55), (80, 87, 75, 74), (74, 75, 79, 78), (88, 95, 77, 76), (76, 77, 73, 72), (72, 83, 96, 97), (50, 49, 127, 128), (74, 78, 104, 105), (90, 89, 102, 103), (78, 79, 92, 91), (90, 93, 94, 89), (72, 73, 84, 83), (82, 85, 86, 81), (84, 95, 88, 83), (86, 93, 90, 81), (87, 80, 91, 92), (85, 82, 89, 94), (96, 99, 98, 97), (88, 76, 98, 99), (102, 99, 96, 101), (76, 72, 97, 98), (100, 103, 102, 101), (89, 88, 99, 102), (82, 81, 100, 101), (106, 103, 100, 107), (105, 104, 106, 107), (91, 90, 103, 106), (78, 91, 106, 104), (80, 74, 105, 107), (101, 96, 83, 82), (82, 83, 88, 89), (107, 100, 81, 80), (80, 81, 90, 91), (181, 179, 245, 247), (229, 235, 234, 228), (121, 120, 204, 205), (111, 114, 198, 195), (155, 154, 232, 233), (115, 119, 203, 199), (118, 116, 200, 202), (135, 138, 222, 219), (162, 164, 238, 236), (22, 21, 118, 119), (43, 39, 121, 122), (182, 21, 14, 177), (79, 75, 133, 134), (166, 57, 50, 161), (180, 118, 21, 182), (5, 23, 111, 112), (174, 93, 86, 169), (164, 130, 57, 166), (178, 116, 118, 180), (77, 95, 135, 136), (172, 142, 93, 174), (162, 128, 130, 164), (177, 14, 116, 178), (170, 140, 142, 172), (161, 50, 128, 162), (1, 5, 112, 113), (169, 86, 140, 170), (37, 41, 124, 125), (73, 77, 136, 137), (12, 1, 113, 114), (48, 37, 125, 126), (56, 43, 122, 129), (41, 59, 123, 124), (92, 79, 134, 141), (75, 87, 132, 133), (3, 15, 108, 109), (84, 73, 137, 138), (116, 14, 13, 115), (185, 12, 114, 186), (186, 114, 111, 188), (188, 111, 23, 190), (190, 23, 12, 185), (93, 142, 143, 94), (140, 86, 85, 139), (146, 84, 138, 145), (145, 138, 135, 148), (148, 135, 95, 150), (150, 95, 84, 146), (57, 130, 131, 58), (153, 48, 126, 154), (154, 126, 123, 156), (156, 123, 59, 158), (158, 59, 48, 153), (94, 151, 147, 85), (151, 150, 146, 147), (143, 149, 151, 94), (149, 148, 150, 151), (139, 144, 149, 143), (108, 117, 201, 192), (85, 147, 144, 139), (147, 146, 145, 144), (58, 159, 152, 49), (159, 158, 153, 152), (131, 157, 159, 58), (157, 156, 158, 159), (127, 155, 157, 131), (139, 143, 227, 223), (49, 152, 155, 127), (152, 153, 154, 155), (51, 160, 163, 120), (160, 161, 162, 163), (120, 163, 165, 129), (180, 181, 247, 246), (129, 165, 167, 56), (165, 164, 166, 167), (56, 167, 160, 51), (167, 166, 161, 160), (87, 168, 171, 132), (168, 169, 170, 171), (132, 171, 173, 141), (165, 163, 237, 239), (141, 173, 175, 92), (173, 172, 174, 175), (92, 175, 168, 87), (175, 174, 169, 168), (15, 176, 179, 108), (176, 177, 178, 179), (108, 179, 181, 117), (119, 118, 202, 203), (117, 181, 183, 20), (181, 180, 182, 183), (20, 183, 176, 15), (183, 182, 177, 176), (22, 191, 184, 13), (191, 190, 185, 184), (119, 189, 191, 22), (189, 188, 190, 191), (115, 187, 189, 119), (142, 140, 224, 226), (13, 184, 187, 115), (184, 185, 186, 187), (195, 198, 197, 196), (194, 193, 192, 201), (202, 200, 199, 203), (207, 210, 209, 208), (206, 205, 204, 213), (214, 212, 211, 215), (219, 222, 221, 220), (218, 217, 216, 225), (226, 224, 223, 227), (229, 228, 230, 231), (233, 232, 234, 235), (237, 236, 238, 239), (241, 240, 242, 243), (245, 244, 246, 247), (249, 248, 250, 251), (122, 121, 205, 206), (178, 180, 246, 244), (208, 221, 222, 207), (125, 124, 208, 209), (238, 240, 241, 239), (126, 125, 209, 210), (128, 127, 211, 212), (144, 157, 235, 229), (242, 244, 245, 243), (213, 216, 217, 206), (215, 223, 224, 214), (157, 155, 233, 235), (120, 129, 213, 204), (154, 156, 234, 232), (130, 128, 212, 214), (230, 248, 249, 231), (127, 131, 215, 211), (148, 186, 248, 230), (123, 126, 210, 207), (173, 171, 241, 243), (188, 189, 251, 250), (170, 172, 242, 240), (129, 132, 216, 213), (134, 133, 217, 218), (198, 219, 220, 197), (193, 218, 225, 192), (163, 162, 236, 237), (137, 136, 220, 221), (110, 109, 193, 194), (124, 137, 221, 208), (164, 170, 240, 238), (112, 111, 195, 196), (131, 139, 223, 215), (113, 112, 196, 197), (149, 144, 229, 231), (109, 134, 218, 193), (114, 135, 219, 198), (145, 148, 230, 228), (189, 187, 249, 251), (200, 226, 227, 199), (116, 142, 226, 200), (186, 188, 250, 248), (172, 178, 244, 242), (132, 141, 225, 216), (117, 110, 194, 201), (207, 222, 138, 123), (123, 138, 137, 124), (197, 220, 136, 113), (113, 136, 135, 114), (231, 249, 187, 149), (149, 187, 186, 148), (228, 234, 156, 145), (145, 156, 157, 144), (214, 224, 140, 130), (130, 140, 139, 131), (199, 227, 143, 115), (115, 143, 142, 116), (243, 245, 179, 173), (173, 179, 178, 172), (239, 241, 171, 165), (165, 171, 170, 164), (206, 217, 133, 122), (122, 133, 132, 129), (192, 225, 141, 108), (108, 141, 134, 109), (260, 267, 255, 254), (254, 255, 259, 258), (268, 275, 257, 256), (256, 257, 253, 252), (252, 263, 276, 277), (259, 255, 361, 362), (272, 259, 362, 369), (254, 258, 284, 285), (270, 269, 282, 283), (258, 259, 272, 271), (270, 273, 274, 269), (252, 253, 264, 263), (262, 265, 266, 261), (264, 275, 268, 263), (266, 273, 270, 261), (267, 260, 271, 272), (265, 262, 269, 274), (276, 279, 278, 277), (268, 256, 278, 279), (282, 279, 276, 281), (256, 252, 277, 278), (280, 283, 282, 281), (269, 268, 279, 282), (262, 261, 280, 281), (286, 283, 280, 287), (285, 284, 286, 287), (271, 270, 283, 286), (258, 271, 286, 284), (260, 254, 285, 287), (281, 276, 263, 262), (262, 263, 268, 269), (287, 280, 261, 260), (260, 261, 270, 271), (296, 303, 291, 290), (290, 291, 295, 294), (304, 311, 293, 292), (292, 293, 289, 288), (288, 299, 312, 313), (291, 303, 372, 373), (290, 294, 320, 321), (306, 305, 318, 319), (294, 295, 308, 307), (306, 309, 310, 305), (288, 289, 300, 299), (298, 301, 302, 297), (300, 311, 304, 299), (302, 309, 306, 297), (303, 296, 307, 308), (301, 298, 305, 310), (312, 315, 314, 313), (304, 292, 314, 315), (318, 315, 312, 317), (292, 288, 313, 314), (316, 319, 318, 317), (305, 304, 315, 318), (298, 297, 316, 317), (322, 319, 316, 323), (321, 320, 322, 323), (307, 306, 319, 322), (294, 307, 322, 320), (296, 290, 321, 323), (317, 312, 299, 298), (298, 299, 304, 305), (323, 316, 297, 296), (296, 297, 306, 307), (332, 339, 327, 326), (326, 327, 331, 330), (340, 347, 329, 328), (328, 329, 325, 324), (324, 335, 348, 349), (302, 301, 379, 380), (326, 330, 356, 357), (342, 341, 354, 355), (330, 331, 344, 343), (342, 345, 346, 341), (324, 325, 336, 335), (334, 337, 338, 333), (336, 347, 340, 335), (338, 345, 342, 333), (339, 332, 343, 344), (337, 334, 341, 346), (348, 351, 350, 349), (340, 328, 350, 351), (354, 351, 348, 353), (328, 324, 349, 350), (352, 355, 354, 353), (341, 340, 351, 354), (334, 333, 352, 353), (358, 355, 352, 359), (357, 356, 358, 359), (343, 342, 355, 358), (330, 343, 358, 356), (332, 326, 357, 359), (353, 348, 335, 334), (334, 335, 340, 341), (359, 352, 333, 332), (332, 333, 342, 343), (433, 431, 497, 499), (481, 487, 486, 480), (373, 372, 456, 457), (363, 366, 450, 447), (407, 406, 484, 485), (367, 371, 455, 451), (370, 368, 452, 454), (387, 390, 474, 471), (414, 416, 490, 488), (274, 273, 370, 371), (295, 291, 373, 374), (434, 273, 266, 429), (331, 327, 385, 386), (418, 309, 302, 413), (432, 370, 273, 434), (257, 275, 363, 364), (426, 345, 338, 421), (416, 382, 309, 418), (430, 368, 370, 432), (329, 347, 387, 388), (424, 394, 345, 426), (414, 380, 382, 416), (429, 266, 368, 430), (422, 392, 394, 424), (413, 302, 380, 414), (253, 257, 364, 365), (421, 338, 392, 422), (289, 293, 376, 377), (325, 329, 388, 389), (264, 253, 365, 366), (300, 289, 377, 378), (308, 295, 374, 381), (293, 311, 375, 376), (344, 331, 386, 393), (327, 339, 384, 385), (255, 267, 360, 361), (336, 325, 389, 390), (368, 266, 265, 367), (437, 264, 366, 438), (438, 366, 363, 440), (440, 363, 275, 442), (442, 275, 264, 437), (345, 394, 395, 346), (392, 338, 337, 391), (398, 336, 390, 397), (397, 390, 387, 400), (400, 387, 347, 402), (402, 347, 336, 398), (309, 382, 383, 310), (405, 300, 378, 406), (406, 378, 375, 408), (408, 375, 311, 410), (410, 311, 300, 405), (346, 403, 399, 337), (403, 402, 398, 399), (395, 401, 403, 346), (401, 400, 402, 403), (391, 396, 401, 395), (360, 369, 453, 444), (337, 399, 396, 391), (399, 398, 397, 396), (310, 411, 404, 301), (411, 410, 405, 404), (383, 409, 411, 310), (409, 408, 410, 411), (379, 407, 409, 383), (391, 395, 479, 475), (301, 404, 407, 379), (404, 405, 406, 407), (303, 412, 415, 372), (412, 413, 414, 415), (372, 415, 417, 381), (432, 433, 499, 498), (381, 417, 419, 308), (417, 416, 418, 419), (308, 419, 412, 303), (419, 418, 413, 412), (339, 420, 423, 384), (420, 421, 422, 423), (384, 423, 425, 393), (417, 415, 489, 491), (393, 425, 427, 344), (425, 424, 426, 427), (344, 427, 420, 339), (427, 426, 421, 420), (267, 428, 431, 360), (428, 429, 430, 431), (360, 431, 433, 369), (371, 370, 454, 455), (369, 433, 435, 272), (433, 432, 434, 435), (272, 435, 428, 267), (435, 434, 429, 428), (274, 443, 436, 265), (443, 442, 437, 436), (371, 441, 443, 274), (441, 440, 442, 443), (367, 439, 441, 371), (394, 392, 476, 478), (265, 436, 439, 367), (436, 437, 438, 439), (447, 450, 449, 448), (446, 445, 444, 453), (454, 452, 451, 455), (459, 462, 461, 460), (458, 457, 456, 465), (466, 464, 463, 467), (471, 474, 473, 472), (470, 469, 468, 477), (478, 476, 475, 479), (481, 480, 482, 483), (485, 484, 486, 487), (489, 488, 490, 491), (493, 492, 494, 495), (497, 496, 498, 499), (501, 500, 502, 503), (374, 373, 457, 458), (430, 432, 498, 496), (460, 473, 474, 459), (377, 376, 460, 461), (490, 492, 493, 491), (378, 377, 461, 462), (380, 379, 463, 464), (396, 409, 487, 481), (494, 496, 497, 495), (465, 468, 469, 458), (467, 475, 476, 466), (409, 407, 485, 487), (372, 381, 465, 456), (406, 408, 486, 484), (382, 380, 464, 466), (482, 500, 501, 483), (379, 383, 467, 463), (400, 438, 500, 482), (375, 378, 462, 459), (425, 423, 493, 495), (440, 441, 503, 502), (422, 424, 494, 492), (381, 384, 468, 465), (386, 385, 469, 470), (450, 471, 472, 449), (445, 470, 477, 444), (415, 414, 488, 489), (389, 388, 472, 473), (362, 361, 445, 446), (376, 389, 473, 460), (416, 422, 492, 490), (364, 363, 447, 448), (383, 391, 475, 467), (365, 364, 448, 449), (401, 396, 481, 483), (361, 386, 470, 445), (366, 387, 471, 450), (397, 400, 482, 480), (441, 439, 501, 503), (452, 478, 479, 451), (368, 394, 478, 452), (438, 440, 502, 500), (424, 430, 496, 494), (384, 393, 477, 468), (369, 362, 446, 453), (459, 474, 390, 375), (375, 390, 389, 376), (449, 472, 388, 365), (365, 388, 387, 366), (483, 501, 439, 401), (401, 439, 438, 400), (480, 486, 408, 397), (397, 408, 409, 396), (466, 476, 392, 382), (382, 392, 391, 383), (451, 479, 395, 367), (367, 395, 394, 368), (495, 497, 431, 425), (425, 431, 430, 424), (491, 493, 423, 417), (417, 423, 422, 416), (458, 469, 385, 374), (374, 385, 384, 381), (444, 477, 393, 360), (360, 393, 386, 361), (512, 519, 507, 506), (506, 507, 511, 510), (520, 527, 509, 508), (508, 509, 505, 504), (504, 515, 528, 529), (511, 507, 613, 614), (524, 511, 614, 621), (506, 510, 536, 537), (522, 521, 534, 535), (510, 511, 524, 523), (522, 525, 526, 521), (504, 505, 516, 515), (514, 517, 518, 513), (516, 527, 520, 515), (518, 525, 522, 513), (519, 512, 523, 524), (517, 514, 521, 526), (528, 531, 530, 529), (520, 508, 530, 531), (534, 531, 528, 533), (508, 504, 529, 530), (532, 535, 534, 533), (521, 520, 531, 534), (514, 513, 532, 533), (538, 535, 532, 539), (537, 536, 538, 539), (523, 522, 535, 538), (510, 523, 538, 536), (512, 506, 537, 539), (533, 528, 515, 514), (514, 515, 520, 521), (539, 532, 513, 512), (512, 513, 522, 523), (548, 555, 543, 542), (542, 543, 547, 546), (556, 563, 545, 544), (544, 545, 541, 540), (540, 551, 564, 565), (543, 555, 624, 625), (542, 546, 572, 573), (558, 557, 570, 571), (546, 547, 560, 559), (558, 561, 562, 557), (540, 541, 552, 551), (550, 553, 554, 549), (552, 563, 556, 551), (554, 561, 558, 549), (555, 548, 559, 560), (553, 550, 557, 562), (564, 567, 566, 565), (556, 544, 566, 567), (570, 567, 564, 569), (544, 540, 565, 566), (568, 571, 570, 569), (557, 556, 567, 570), (550, 549, 568, 569), (574, 571, 568, 575), (573, 572, 574, 575), (559, 558, 571, 574), (546, 559, 574, 572), (548, 542, 573, 575), (569, 564, 551, 550), (550, 551, 556, 557), (575, 568, 549, 548), (548, 549, 558, 559), (584, 591, 579, 578), (578, 579, 583, 582), (592, 599, 581, 580), (580, 581, 577, 576), (576, 587, 600, 601), (554, 553, 631, 632), (578, 582, 608, 609), (594, 593, 606, 607), (582, 583, 596, 595), (594, 597, 598, 593), (576, 577, 588, 587), (586, 589, 590, 585), (588, 599, 592, 587), (590, 597, 594, 585), (591, 584, 595, 596), (589, 586, 593, 598), (600, 603, 602, 601), (592, 580, 602, 603), (606, 603, 600, 605), (580, 576, 601, 602), (604, 607, 606, 605), (593, 592, 603, 606), (586, 585, 604, 605), (610, 607, 604, 611), (609, 608, 610, 611), (595, 594, 607, 610), (582, 595, 610, 608), (584, 578, 609, 611), (605, 600, 587, 586), (586, 587, 592, 593), (611, 604, 585, 584), (584, 585, 594, 595), (685, 683, 749, 751), (733, 739, 738, 732), (625, 624, 708, 709), (615, 618, 702, 699), (659, 658, 736, 737), (619, 623, 707, 703), (622, 620, 704, 706), (639, 642, 726, 723), (666, 668, 742, 740), (526, 525, 622, 623), (547, 543, 625, 626), (686, 525, 518, 681), (583, 579, 637, 638), (670, 561, 554, 665), (684, 622, 525, 686), (509, 527, 615, 616), (678, 597, 590, 673), (668, 634, 561, 670), (682, 620, 622, 684), (581, 599, 639, 640), (676, 646, 597, 678), (666, 632, 634, 668), (681, 518, 620, 682), (674, 644, 646, 676), (665, 554, 632, 666), (505, 509, 616, 617), (673, 590, 644, 674), (541, 545, 628, 629), (577, 581, 640, 641), (516, 505, 617, 618), (552, 541, 629, 630), (560, 547, 626, 633), (545, 563, 627, 628), (596, 583, 638, 645), (579, 591, 636, 637), (507, 519, 612, 613), (588, 577, 641, 642), (620, 518, 517, 619), (689, 516, 618, 690), (690, 618, 615, 692), (692, 615, 527, 694), (694, 527, 516, 689), (597, 646, 647, 598), (644, 590, 589, 643), (650, 588, 642, 649), (649, 642, 639, 652), (652, 639, 599, 654), (654, 599, 588, 650), (561, 634, 635, 562), (657, 552, 630, 658), (658, 630, 627, 660), (660, 627, 563, 662), (662, 563, 552, 657), (598, 655, 651, 589), (655, 654, 650, 651), (647, 653, 655, 598), (653, 652, 654, 655), (643, 648, 653, 647), (612, 621, 705, 696), (589, 651, 648, 643), (651, 650, 649, 648), (562, 663, 656, 553), (663, 662, 657, 656), (635, 661, 663, 562), (661, 660, 662, 663), (631, 659, 661, 635), (643, 647, 731, 727), (553, 656, 659, 631), (656, 657, 658, 659), (555, 664, 667, 624), (664, 665, 666, 667), (624, 667, 669, 633), (684, 685, 751, 750), (633, 669, 671, 560), (669, 668, 670, 671), (560, 671, 664, 555), (671, 670, 665, 664), (591, 672, 675, 636), (672, 673, 674, 675), (636, 675, 677, 645), (669, 667, 741, 743), (645, 677, 679, 596), (677, 676, 678, 679), (596, 679, 672, 591), (679, 678, 673, 672), (519, 680, 683, 612), (680, 681, 682, 683), (612, 683, 685, 621), (623, 622, 706, 707), (621, 685, 687, 524), (685, 684, 686, 687), (524, 687, 680, 519), (687, 686, 681, 680), (526, 695, 688, 517), (695, 694, 689, 688), (623, 693, 695, 526), (693, 692, 694, 695), (619, 691, 693, 623), (646, 644, 728, 730), (517, 688, 691, 619), (688, 689, 690, 691), (699, 702, 701, 700), (698, 697, 696, 705), (706, 704, 703, 707), (711, 714, 713, 712), (710, 709, 708, 717), (718, 716, 715, 719), (723, 726, 725, 724), (722, 721, 720, 729), (730, 728, 727, 731), (733, 732, 734, 735), (737, 736, 738, 739), (741, 740, 742, 743), (745, 744, 746, 747), (749, 748, 750, 751), (753, 752, 754, 755), (626, 625, 709, 710), (682, 684, 750, 748), (712, 725, 726, 711), (629, 628, 712, 713), (742, 744, 745, 743), (630, 629, 713, 714), (632, 631, 715, 716), (648, 661, 739, 733), (746, 748, 749, 747), (717, 720, 721, 710), (719, 727, 728, 718), (661, 659, 737, 739), (624, 633, 717, 708), (658, 660, 738, 736), (634, 632, 716, 718), (734, 752, 753, 735), (631, 635, 719, 715), (652, 690, 752, 734), (627, 630, 714, 711), (677, 675, 745, 747), (692, 693, 755, 754), (674, 676, 746, 744), (633, 636, 720, 717), (638, 637, 721, 722), (702, 723, 724, 701), (697, 722, 729, 696), (667, 666, 740, 741), (641, 640, 724, 725), (614, 613, 697, 698), (628, 641, 725, 712), (668, 674, 744, 742), (616, 615, 699, 700), (635, 643, 727, 719), (617, 616, 700, 701), (653, 648, 733, 735), (613, 638, 722, 697), (618, 639, 723, 702), (649, 652, 734, 732), (693, 691, 753, 755), (704, 730, 731, 703), (620, 646, 730, 704), (690, 692, 754, 752), (676, 682, 748, 746), (636, 645, 729, 720), (621, 614, 698, 705), (711, 726, 642, 627), (627, 642, 641, 628), (701, 724, 640, 617), (617, 640, 639, 618), (735, 753, 691, 653), (653, 691, 690, 652), (732, 738, 660, 649), (649, 660, 661, 648), (718, 728, 644, 634), (634, 644, 643, 635), (703, 731, 647, 619), (619, 647, 646, 620), (747, 749, 683, 677), (677, 683, 682, 676), (743, 745, 675, 669), (669, 675, 674, 668), (710, 721, 637, 626), (626, 637, 636, 633), (696, 729, 645, 612), (612, 645, 638, 613), (764, 771, 759, 758), (758, 759, 763, 762), (772, 779, 761, 760), (760, 761, 757, 756), (756, 767, 780, 781), (763, 759, 865, 866), (776, 763, 866, 873), (758, 762, 788, 789), (774, 773, 786, 787), (762, 763, 776, 775), (774, 777, 778, 773), (756, 757, 768, 767), (766, 769, 770, 765), (768, 779, 772, 767), (770, 777, 774, 765), (771, 764, 775, 776), (769, 766, 773, 778), (780, 783, 782, 781), (772, 760, 782, 783), (786, 783, 780, 785), (760, 756, 781, 782), (784, 787, 786, 785), (773, 772, 783, 786), (766, 765, 784, 785), (790, 787, 784, 791), (789, 788, 790, 791), (775, 774, 787, 790), (762, 775, 790, 788), (764, 758, 789, 791), (785, 780, 767, 766), (766, 767, 772, 773), (791, 784, 765, 764), (764, 765, 774, 775), (800, 807, 795, 794), (794, 795, 799, 798), (808, 815, 797, 796), (796, 797, 793, 792), (792, 803, 816, 817), (795, 807, 876, 877), (794, 798, 824, 825), (810, 809, 822, 823), (798, 799, 812, 811), (810, 813, 814, 809), (792, 793, 804, 803), (802, 805, 806, 801), (804, 815, 808, 803), (806, 813, 810, 801), (807, 800, 811, 812), (805, 802, 809, 814), (816, 819, 818, 817), (808, 796, 818, 819), (822, 819, 816, 821), (796, 792, 817, 818), (820, 823, 822, 821), (809, 808, 819, 822), (802, 801, 820, 821), (826, 823, 820, 827), (825, 824, 826, 827), (811, 810, 823, 826), (798, 811, 826, 824), (800, 794, 825, 827), (821, 816, 803, 802), (802, 803, 808, 809), (827, 820, 801, 800), (800, 801, 810, 811), (836, 843, 831, 830), (830, 831, 835, 834), (844, 851, 833, 832), (832, 833, 829, 828), (828, 839, 852, 853), (806, 805, 883, 884), (830, 834, 860, 861), (846, 845, 858, 859), (834, 835, 848, 847), (846, 849, 850, 845), (828, 829, 840, 839), (838, 841, 842, 837), (840, 851, 844, 839), (842, 849, 846, 837), (843, 836, 847, 848), (841, 838, 845, 850), (852, 855, 854, 853), (844, 832, 854, 855), (858, 855, 852, 857), (832, 828, 853, 854), (856, 859, 858, 857), (845, 844, 855, 858), (838, 837, 856, 857), (862, 859, 856, 863), (861, 860, 862, 863), (847, 846, 859, 862), (834, 847, 862, 860), (836, 830, 861, 863), (857, 852, 839, 838), (838, 839, 844, 845), (863, 856, 837, 836), (836, 837, 846, 847), (937, 935, 1001, 1003), (985, 991, 990, 984), (877, 876, 960, 961), (867, 870, 954, 951), (911, 910, 988, 989), (871, 875, 959, 955), (874, 872, 956, 958), (891, 894, 978, 975), (918, 920, 994, 992), (778, 777, 874, 875), (799, 795, 877, 878), (938, 777, 770, 933), (835, 831, 889, 890), (922, 813, 806, 917), (936, 874, 777, 938), (761, 779, 867, 868), (930, 849, 842, 925), (920, 886, 813, 922), (934, 872, 874, 936), (833, 851, 891, 892), (928, 898, 849, 930), (918, 884, 886, 920), (933, 770, 872, 934), (926, 896, 898, 928), (917, 806, 884, 918), (757, 761, 868, 869), (925, 842, 896, 926), (793, 797, 880, 881), (829, 833, 892, 893), (768, 757, 869, 870), (804, 793, 881, 882), (812, 799, 878, 885), (797, 815, 879, 880), (848, 835, 890, 897), (831, 843, 888, 889), (759, 771, 864, 865), (840, 829, 893, 894), (872, 770, 769, 871), (941, 768, 870, 942), (942, 870, 867, 944), (944, 867, 779, 946), (946, 779, 768, 941), (849, 898, 899, 850), (896, 842, 841, 895), (902, 840, 894, 901), (901, 894, 891, 904), (904, 891, 851, 906), (906, 851, 840, 902), (813, 886, 887, 814), (909, 804, 882, 910), (910, 882, 879, 912), (912, 879, 815, 914), (914, 815, 804, 909), (850, 907, 903, 841), (907, 906, 902, 903), (899, 905, 907, 850), (905, 904, 906, 907), (895, 900, 905, 899), (864, 873, 957, 948), (841, 903, 900, 895), (903, 902, 901, 900), (814, 915, 908, 805), (915, 914, 909, 908), (887, 913, 915, 814), (913, 912, 914, 915), (883, 911, 913, 887), (895, 899, 983, 979), (805, 908, 911, 883), (908, 909, 910, 911), (807, 916, 919, 876), (916, 917, 918, 919), (876, 919, 921, 885), (936, 937, 1003, 1002), (885, 921, 923, 812), (921, 920, 922, 923), (812, 923, 916, 807), (923, 922, 917, 916), (843, 924, 927, 888), (924, 925, 926, 927), (888, 927, 929, 897), (921, 919, 993, 995), (897, 929, 931, 848), (929, 928, 930, 931), (848, 931, 924, 843), (931, 930, 925, 924), (771, 932, 935, 864), (932, 933, 934, 935), (864, 935, 937, 873), (875, 874, 958, 959), (873, 937, 939, 776), (937, 936, 938, 939), (776, 939, 932, 771), (939, 938, 933, 932), (778, 947, 940, 769), (947, 946, 941, 940), (875, 945, 947, 778), (945, 944, 946, 947), (871, 943, 945, 875), (898, 896, 980, 982), (769, 940, 943, 871), (940, 941, 942, 943), (951, 954, 953, 952), (950, 949, 948, 957), (958, 956, 955, 959), (963, 966, 965, 964), (962, 961, 960, 969), (970, 968, 967, 971), (975, 978, 977, 976), (974, 973, 972, 981), (982, 980, 979, 983), (985, 984, 986, 987), (989, 988, 990, 991), (993, 992, 994, 995), (997, 996, 998, 999), (1001, 1000, 1002, 1003), (1005, 1004, 1006, 1007), (878, 877, 961, 962), (934, 936, 1002, 1000), (964, 977, 978, 963), (881, 880, 964, 965), (994, 996, 997, 995), (882, 881, 965, 966), (884, 883, 967, 968), (900, 913, 991, 985), (998, 1000, 1001, 999), (969, 972, 973, 962), (971, 979, 980, 970), (913, 911, 989, 991), (876, 885, 969, 960), (910, 912, 990, 988), (886, 884, 968, 970), (986, 1004, 1005, 987), (883, 887, 971, 967), (904, 942, 1004, 986), (879, 882, 966, 963), (929, 927, 997, 999), (944, 945, 1007, 1006), (926, 928, 998, 996), (885, 888, 972, 969), (890, 889, 973, 974), (954, 975, 976, 953), (949, 974, 981, 948), (919, 918, 992, 993), (893, 892, 976, 977), (866, 865, 949, 950), (880, 893, 977, 964), (920, 926, 996, 994), (868, 867, 951, 952), (887, 895, 979, 971), (869, 868, 952, 953), (905, 900, 985, 987), (865, 890, 974, 949), (870, 891, 975, 954), (901, 904, 986, 984), (945, 943, 1005, 1007), (956, 982, 983, 955), (872, 898, 982, 956), (942, 944, 1006, 1004), (928, 934, 1000, 998), (888, 897, 981, 972), (873, 866, 950, 957), (963, 978, 894, 879), (879, 894, 893, 880), (953, 976, 892, 869), (869, 892, 891, 870), (987, 1005, 943, 905), (905, 943, 942, 904), (984, 990, 912, 901), (901, 912, 913, 900), (970, 980, 896, 886), (886, 896, 895, 887), (955, 983, 899, 871), (871, 899, 898, 872), (999, 1001, 935, 929), (929, 935, 934, 928), (995, 997, 927, 921), (921, 927, 926, 920), (962, 973, 889, 878), (878, 889, 888, 885), (948, 981, 897, 864), (864, 897, 890, 865), (1016, 1023, 1011, 1010), (1010, 1011, 1015, 1014), (1024, 1031, 1013, 1012), (1012, 1013, 1009, 1008), (1008, 1019, 1032, 1033), (1015, 1011, 1117, 1118), (1028, 1015, 1118, 1125), (1010, 1014, 1040, 1041), (1026, 1025, 1038, 1039), (1014, 1015, 1028, 1027), (1026, 1029, 1030, 1025), (1008, 1009, 1020, 1019), (1018, 1021, 1022, 1017), (1020, 1031, 1024, 1019), (1022, 1029, 1026, 1017), (1023, 1016, 1027, 1028), (1021, 1018, 1025, 1030), (1032, 1035, 1034, 1033), (1024, 1012, 1034, 1035), (1038, 1035, 1032, 1037), (1012, 1008, 1033, 1034), (1036, 1039, 1038, 1037), (1025, 1024, 1035, 1038), (1018, 1017, 1036, 1037), (1042, 1039, 1036, 1043), (1041, 1040, 1042, 1043), (1027, 1026, 1039, 1042), (1014, 1027, 1042, 1040), (1016, 1010, 1041, 1043), (1037, 1032, 1019, 1018), (1018, 1019, 1024, 1025), (1043, 1036, 1017, 1016), (1016, 1017, 1026, 1027), (1052, 1059, 1047, 1046), (1046, 1047, 1051, 1050), (1060, 1067, 1049, 1048), (1048, 1049, 1045, 1044), (1044, 1055, 1068, 1069), (1047, 1059, 1128, 1129), (1046, 1050, 1076, 1077), (1062, 1061, 1074, 1075), (1050, 1051, 1064, 1063), (1062, 1065, 1066, 1061), (1044, 1045, 1056, 1055), (1054, 1057, 1058, 1053), (1056, 1067, 1060, 1055), (1058, 1065, 1062, 1053), (1059, 1052, 1063, 1064), (1057, 1054, 1061, 1066), (1068, 1071, 1070, 1069), (1060, 1048, 1070, 1071), (1074, 1071, 1068, 1073), (1048, 1044, 1069, 1070), (1072, 1075, 1074, 1073), (1061, 1060, 1071, 1074), (1054, 1053, 1072, 1073), (1078, 1075, 1072, 1079), (1077, 1076, 1078, 1079), (1063, 1062, 1075, 1078), (1050, 1063, 1078, 1076), (1052, 1046, 1077, 1079), (1073, 1068, 1055, 1054), (1054, 1055, 1060, 1061), (1079, 1072, 1053, 1052), (1052, 1053, 1062, 1063), (1088, 1095, 1083, 1082), (1082, 1083, 1087, 1086), (1096, 1103, 1085, 1084), (1084, 1085, 1081, 1080), (1080, 1091, 1104, 1105), (1058, 1057, 1135, 1136), (1082, 1086, 1112, 1113), (1098, 1097, 1110, 1111), (1086, 1087, 1100, 1099), (1098, 1101, 1102, 1097), (1080, 1081, 1092, 1091), (1090, 1093, 1094, 1089), (1092, 1103, 1096, 1091), (1094, 1101, 1098, 1089), (1095, 1088, 1099, 1100), (1093, 1090, 1097, 1102), (1104, 1107, 1106, 1105), (1096, 1084, 1106, 1107), (1110, 1107, 1104, 1109), (1084, 1080, 1105, 1106), (1108, 1111, 1110, 1109), (1097, 1096, 1107, 1110), (1090, 1089, 1108, 1109), (1114, 1111, 1108, 1115), (1113, 1112, 1114, 1115), (1099, 1098, 1111, 1114), (1086, 1099, 1114, 1112), (1088, 1082, 1113, 1115), (1109, 1104, 1091, 1090), (1090, 1091, 1096, 1097), (1115, 1108, 1089, 1088), (1088, 1089, 1098, 1099), (1189, 1187, 1253, 1255), (1237, 1243, 1242, 1236), (1129, 1128, 1212, 1213), (1119, 1122, 1206, 1203), (1163, 1162, 1240, 1241), (1123, 1127, 1211, 1207), (1126, 1124, 1208, 1210), (1143, 1146, 1230, 1227), (1170, 1172, 1246, 1244), (1030, 1029, 1126, 1127), (1051, 1047, 1129, 1130), (1190, 1029, 1022, 1185), (1087, 1083, 1141, 1142), (1174, 1065, 1058, 1169), (1188, 1126, 1029, 1190), (1013, 1031, 1119, 1120), (1182, 1101, 1094, 1177), (1172, 1138, 1065, 1174), (1186, 1124, 1126, 1188), (1085, 1103, 1143, 1144), (1180, 1150, 1101, 1182), (1170, 1136, 1138, 1172), (1185, 1022, 1124, 1186), (1178, 1148, 1150, 1180), (1169, 1058, 1136, 1170), (1009, 1013, 1120, 1121), (1177, 1094, 1148, 1178), (1045, 1049, 1132, 1133), (1081, 1085, 1144, 1145), (1020, 1009, 1121, 1122), (1056, 1045, 1133, 1134), (1064, 1051, 1130, 1137), (1049, 1067, 1131, 1132), (1100, 1087, 1142, 1149), (1083, 1095, 1140, 1141), (1011, 1023, 1116, 1117), (1092, 1081, 1145, 1146), (1124, 1022, 1021, 1123), (1193, 1020, 1122, 1194), (1194, 1122, 1119, 1196), (1196, 1119, 1031, 1198), (1198, 1031, 1020, 1193), (1101, 1150, 1151, 1102), (1148, 1094, 1093, 1147), (1154, 1092, 1146, 1153), (1153, 1146, 1143, 1156), (1156, 1143, 1103, 1158), (1158, 1103, 1092, 1154), (1065, 1138, 1139, 1066), (1161, 1056, 1134, 1162), (1162, 1134, 1131, 1164), (1164, 1131, 1067, 1166), (1166, 1067, 1056, 1161), (1102, 1159, 1155, 1093), (1159, 1158, 1154, 1155), (1151, 1157, 1159, 1102), (1157, 1156, 1158, 1159), (1147, 1152, 1157, 1151), (1116, 1125, 1209, 1200), (1093, 1155, 1152, 1147), (1155, 1154, 1153, 1152), (1066, 1167, 1160, 1057), (1167, 1166, 1161, 1160), (1139, 1165, 1167, 1066), (1165, 1164, 1166, 1167), (1135, 1163, 1165, 1139), (1147, 1151, 1235, 1231), (1057, 1160, 1163, 1135), (1160, 1161, 1162, 1163), (1059, 1168, 1171, 1128), (1168, 1169, 1170, 1171), (1128, 1171, 1173, 1137), (1188, 1189, 1255, 1254), (1137, 1173, 1175, 1064), (1173, 1172, 1174, 1175), (1064, 1175, 1168, 1059), (1175, 1174, 1169, 1168), (1095, 1176, 1179, 1140), (1176, 1177, 1178, 1179), (1140, 1179, 1181, 1149), (1173, 1171, 1245, 1247), (1149, 1181, 1183, 1100), (1181, 1180, 1182, 1183), (1100, 1183, 1176, 1095), (1183, 1182, 1177, 1176), (1023, 1184, 1187, 1116), (1184, 1185, 1186, 1187), (1116, 1187, 1189, 1125), (1127, 1126, 1210, 1211), (1125, 1189, 1191, 1028), (1189, 1188, 1190, 1191), (1028, 1191, 1184, 1023), (1191, 1190, 1185, 1184), (1030, 1199, 1192, 1021), (1199, 1198, 1193, 1192), (1127, 1197, 1199, 1030), (1197, 1196, 1198, 1199), (1123, 1195, 1197, 1127), (1150, 1148, 1232, 1234), (1021, 1192, 1195, 1123), (1192, 1193, 1194, 1195), (1203, 1206, 1205, 1204), (1202, 1201, 1200, 1209), (1210, 1208, 1207, 1211), (1215, 1218, 1217, 1216), (1214, 1213, 1212, 1221), (1222, 1220, 1219, 1223), (1227, 1230, 1229, 1228), (1226, 1225, 1224, 1233), (1234, 1232, 1231, 1235), (1237, 1236, 1238, 1239), (1241, 1240, 1242, 1243), (1245, 1244, 1246, 1247), (1249, 1248, 1250, 1251), (1253, 1252, 1254, 1255), (1257, 1256, 1258, 1259), (1130, 1129, 1213, 1214), (1186, 1188, 1254, 1252), (1216, 1229, 1230, 1215), (1133, 1132, 1216, 1217), (1246, 1248, 1249, 1247), (1134, 1133, 1217, 1218), (1136, 1135, 1219, 1220), (1152, 1165, 1243, 1237), (1250, 1252, 1253, 1251), (1221, 1224, 1225, 1214), (1223, 1231, 1232, 1222), (1165, 1163, 1241, 1243), (1128, 1137, 1221, 1212), (1162, 1164, 1242, 1240), (1138, 1136, 1220, 1222), (1238, 1256, 1257, 1239), (1135, 1139, 1223, 1219), (1156, 1194, 1256, 1238), (1131, 1134, 1218, 1215), (1181, 1179, 1249, 1251), (1196, 1197, 1259, 1258), (1178, 1180, 1250, 1248), (1137, 1140, 1224, 1221), (1142, 1141, 1225, 1226), (1206, 1227, 1228, 1205), (1201, 1226, 1233, 1200), (1171, 1170, 1244, 1245), (1145, 1144, 1228, 1229), (1118, 1117, 1201, 1202), (1132, 1145, 1229, 1216), (1172, 1178, 1248, 1246), (1120, 1119, 1203, 1204), (1139, 1147, 1231, 1223), (1121, 1120, 1204, 1205), (1157, 1152, 1237, 1239), (1117, 1142, 1226, 1201), (1122, 1143, 1227, 1206), (1153, 1156, 1238, 1236), (1197, 1195, 1257, 1259), (1208, 1234, 1235, 1207), (1124, 1150, 1234, 1208), (1194, 1196, 1258, 1256), (1180, 1186, 1252, 1250), (1140, 1149, 1233, 1224), (1125, 1118, 1202, 1209), (1215, 1230, 1146, 1131), (1131, 1146, 1145, 1132), (1205, 1228, 1144, 1121), (1121, 1144, 1143, 1122), (1239, 1257, 1195, 1157), (1157, 1195, 1194, 1156), (1236, 1242, 1164, 1153), (1153, 1164, 1165, 1152), (1222, 1232, 1148, 1138), (1138, 1148, 1147, 1139), (1207, 1235, 1151, 1123), (1123, 1151, 1150, 1124), (1251, 1253, 1187, 1181), (1181, 1187, 1186, 1180), (1247, 1249, 1179, 1173), (1173, 1179, 1178, 1172), (1214, 1225, 1141, 1130), (1130, 1141, 1140, 1137), (1200, 1233, 1149, 1116), (1116, 1149, 1142, 1117)])
me_cube_003.use_remesh_preserve_volume = False
me_cube_003.use_remesh_preserve_attributes = False
me_cube_003.use_mirror_vertex_groups = False
me_cube_003.update()

# ---- objects
ob_cube_003 = bpy.data.objects.new('Cube.003', me_cube_003)

# ---- transforms, parenting, visibility, modifiers, constraints
ob_cube_003.location = (0.0, 0.0, 0.714)
ob_cube_003.rotation_euler = (0.0, -0.0, -0.06861)
ob_cube_003.scale = (0.3833, 0.219, 0.275)
ob_cube_003.lineart.crease_threshold = 0.0

# ---- collection membership
col_collection_1.objects.link(ob_cube_003)

# ---- scene / render settings (as saved in the file)
scene.frame_start = 1; scene.frame_end = 250; scene.frame_set(1)
scene.render.engine = 'BLENDER_EEVEE_NEXT'
scene.render.resolution_percentage = 50
scene.render.dither_intensity = 0.0
scene.cycles.use_denoising = False
scene.cycles.samples = 128
scene.cycles.sampling_pattern = 'TABULATED_SOBOL'
scene.cycles.use_adaptive_sampling = False
scene.cycles.use_light_tree = False
scene.cycles.blur_glossy = 0.0
scene.cycles.sample_clamp_indirect = 0.0
scene.view_settings.view_transform = 'Standard'
bpy.context.view_layer.update()

# ---- added for rendering (the .blend has no active camera and no usable light): camera, sun
cam_auto = bpy.data.cameras.new('AutoCamera')
cam_auto.lens = 50.0
cam_auto.sensor_width = 36.0
cam_auto.clip_end = 1000.0
ob_auto_camera = bpy.data.objects.new('AutoCamera', cam_auto)
scene.collection.objects.link(ob_auto_camera)
ob_auto_camera.location = (3.50186, -4.20223, 3.39649)
ob_auto_camera.rotation_euler = (1.09748, -7.21219e-08, 0.694738)
scene.camera = ob_auto_camera
light_auto_sun = bpy.data.lights.new('AutoSun', 'SUN')
light_auto_sun.energy = 3.0
light_auto_sun.angle = 0.0523599
ob_auto_sun = bpy.data.objects.new('AutoSun', light_auto_sun)
scene.collection.objects.link(ob_auto_sun)
ob_auto_sun.rotation_euler = (0.872665, 0.174533, 0.523599)
bpy.context.view_layer.update()

